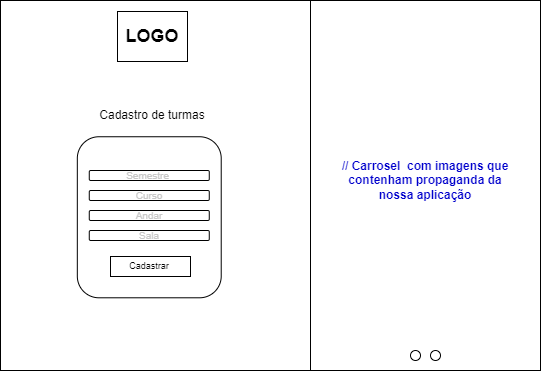

The diagram above was exported from draw.io. Its source (the exported page's mxGraphModel, read from the mxfile embedded in the PNG):
<mxGraphModel dx="863" dy="512" grid="1" gridSize="10" guides="1" tooltips="1" connect="1" arrows="1" fold="1" page="1" pageScale="1" pageWidth="583" pageHeight="413" math="0" shadow="0">
  <root>
    <mxCell id="0" />
    <mxCell id="1" parent="0" />
    <mxCell id="25NdEWe5mdlWOm2CMEGy-1" value="" style="rounded=0;whiteSpace=wrap;html=1;" vertex="1" parent="1">
      <mxGeometry x="20" y="20" width="540" height="370" as="geometry" />
    </mxCell>
    <mxCell id="25NdEWe5mdlWOm2CMEGy-2" value="" style="rounded=0;whiteSpace=wrap;html=1;" vertex="1" parent="1">
      <mxGeometry x="330" y="20" width="230" height="370" as="geometry" />
    </mxCell>
    <mxCell id="25NdEWe5mdlWOm2CMEGy-3" value="&lt;font style=&quot;color: rgb(0, 0, 204);&quot;&gt;&lt;b&gt;// Carrosel&amp;nbsp; com imagens que contenham propaganda da nossa aplicação&lt;/b&gt;&lt;/font&gt;" style="text;html=1;align=center;verticalAlign=middle;whiteSpace=wrap;rounded=0;" vertex="1" parent="1">
      <mxGeometry x="360" y="200" width="170" as="geometry" />
    </mxCell>
    <mxCell id="25NdEWe5mdlWOm2CMEGy-4" value="" style="ellipse;whiteSpace=wrap;html=1;aspect=fixed;" vertex="1" parent="1">
      <mxGeometry x="NaN" y="NaN" width="30" height="NaN" as="geometry" />
    </mxCell>
    <mxCell id="25NdEWe5mdlWOm2CMEGy-5" value="" style="ellipse;whiteSpace=wrap;html=1;" vertex="1" parent="1">
      <mxGeometry x="430" y="370" width="10" height="10" as="geometry" />
    </mxCell>
    <mxCell id="25NdEWe5mdlWOm2CMEGy-6" value="" style="ellipse;whiteSpace=wrap;html=1;" vertex="1" parent="1">
      <mxGeometry x="450" y="370" width="10" height="10" as="geometry" />
    </mxCell>
    <mxCell id="25NdEWe5mdlWOm2CMEGy-9" value="" style="rounded=0;whiteSpace=wrap;html=1;" vertex="1" parent="1">
      <mxGeometry x="137" y="31" width="70" height="50" as="geometry" />
    </mxCell>
    <mxCell id="25NdEWe5mdlWOm2CMEGy-10" value="&lt;b&gt;&lt;font style=&quot;font-size: 18px;&quot;&gt;LOGO&lt;/font&gt;&lt;/b&gt;" style="text;html=1;align=center;verticalAlign=middle;whiteSpace=wrap;rounded=0;" vertex="1" parent="1">
      <mxGeometry x="142" y="41" width="60" height="30" as="geometry" />
    </mxCell>
    <mxCell id="25NdEWe5mdlWOm2CMEGy-11" value="Cadastro de turmas" style="text;html=1;align=center;verticalAlign=middle;whiteSpace=wrap;rounded=0;" vertex="1" parent="1">
      <mxGeometry x="111" y="120" width="122" height="30" as="geometry" />
    </mxCell>
    <mxCell id="25NdEWe5mdlWOm2CMEGy-13" value="" style="rounded=1;whiteSpace=wrap;html=1;rotation=90;" vertex="1" parent="1">
      <mxGeometry x="88.25" y="164.82" width="161.04" height="143.9" as="geometry" />
    </mxCell>
    <mxCell id="25NdEWe5mdlWOm2CMEGy-15" value="&lt;font style=&quot;color: light-dark(rgb(199, 199, 199), rgb(237, 237, 237));&quot; size=&quot;1&quot;&gt;Semestre&amp;nbsp;&lt;/font&gt;" style="rounded=1;whiteSpace=wrap;html=1;" vertex="1" parent="1">
      <mxGeometry x="108.77" y="190" width="120" height="10" as="geometry" />
    </mxCell>
    <mxCell id="25NdEWe5mdlWOm2CMEGy-16" value="&lt;font style=&quot;color: light-dark(rgb(199, 199, 199), rgb(237, 237, 237));&quot; size=&quot;1&quot;&gt;Curso&lt;/font&gt;" style="rounded=1;whiteSpace=wrap;html=1;" vertex="1" parent="1">
      <mxGeometry x="108.77" y="210" width="120" height="10" as="geometry" />
    </mxCell>
    <mxCell id="25NdEWe5mdlWOm2CMEGy-17" value="&lt;font style=&quot;color: light-dark(rgb(199, 199, 199), rgb(237, 237, 237));&quot; size=&quot;1&quot;&gt;Andar&lt;/font&gt;" style="rounded=1;whiteSpace=wrap;html=1;" vertex="1" parent="1">
      <mxGeometry x="108.76999999999998" y="230" width="120" height="10" as="geometry" />
    </mxCell>
    <mxCell id="25NdEWe5mdlWOm2CMEGy-18" value="&lt;font style=&quot;color: light-dark(rgb(199, 199, 199), rgb(237, 237, 237));&quot; size=&quot;1&quot;&gt;Sala&lt;/font&gt;" style="rounded=1;whiteSpace=wrap;html=1;" vertex="1" parent="1">
      <mxGeometry x="108.76999999999998" y="250" width="120" height="10" as="geometry" />
    </mxCell>
    <mxCell id="25NdEWe5mdlWOm2CMEGy-19" value="" style="rounded=0;whiteSpace=wrap;html=1;" vertex="1" parent="1">
      <mxGeometry x="130" y="276" width="80" height="20" as="geometry" />
    </mxCell>
    <mxCell id="25NdEWe5mdlWOm2CMEGy-20" value="&lt;font style=&quot;font-size: 9px;&quot;&gt;Cadastrar&lt;/font&gt;" style="text;html=1;align=center;verticalAlign=middle;whiteSpace=wrap;rounded=0;" vertex="1" parent="1">
      <mxGeometry x="148.76999999999998" y="275" width="40" height="20" as="geometry" />
    </mxCell>
  </root>
</mxGraphModel>